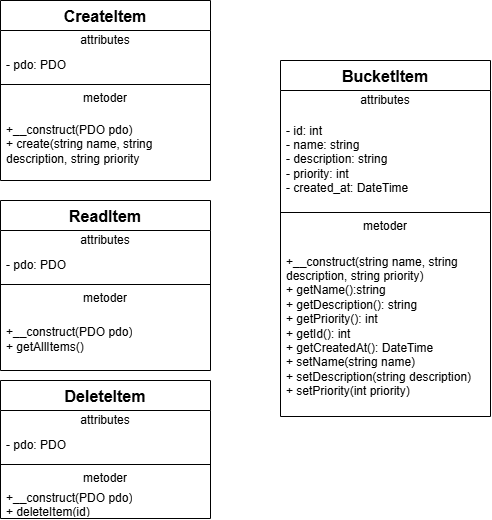

The diagram above was exported from draw.io. Its source (the exported page's mxGraphModel, read from the mxfile embedded in the PNG):
<mxGraphModel dx="1268" dy="560" grid="1" gridSize="10" guides="1" tooltips="1" connect="1" arrows="1" fold="1" page="1" pageScale="1" pageWidth="850" pageHeight="1100" math="0" shadow="0">
  <root>
    <mxCell id="0" />
    <mxCell id="1" parent="0" />
    <mxCell id="FeWXx0dPRnCLNt6zIRCX-1" parent="1" style="swimlane;fontStyle=0;align=center;verticalAlign=top;childLayout=stackLayout;horizontal=1;startSize=30;horizontalStack=0;resizeParent=1;resizeParentMax=0;resizeLast=0;collapsible=0;marginBottom=0;html=1;whiteSpace=wrap;" value="&lt;font style=&quot;font-size: 16px;&quot;&gt;&lt;b&gt;BucketItem&lt;/b&gt;&lt;/font&gt;" vertex="1">
      <mxGeometry height="356" width="210" x="370" y="250" as="geometry" />
    </mxCell>
    <mxCell id="FeWXx0dPRnCLNt6zIRCX-2" parent="FeWXx0dPRnCLNt6zIRCX-1" style="text;html=1;strokeColor=none;fillColor=none;align=center;verticalAlign=middle;spacingLeft=4;spacingRight=4;overflow=hidden;rotatable=0;points=[[0,0.5],[1,0.5]];portConstraint=eastwest;whiteSpace=wrap;" value="attributes" vertex="1">
      <mxGeometry height="20" width="210" y="30" as="geometry" />
    </mxCell>
    <mxCell id="FeWXx0dPRnCLNt6zIRCX-3" parent="FeWXx0dPRnCLNt6zIRCX-1" style="text;html=1;strokeColor=none;fillColor=none;align=left;verticalAlign=middle;spacingLeft=4;spacingRight=4;overflow=hidden;rotatable=0;points=[[0,0.5],[1,0.5]];portConstraint=eastwest;whiteSpace=wrap;" value="- id: int&lt;div&gt;- name: string&lt;/div&gt;&lt;div&gt;- description: string&lt;/div&gt;&lt;div&gt;- priority: int&lt;/div&gt;&lt;div&gt;- created_at: DateTime&lt;/div&gt;" vertex="1">
      <mxGeometry height="98" width="210" y="50" as="geometry" />
    </mxCell>
    <mxCell id="FeWXx0dPRnCLNt6zIRCX-6" parent="FeWXx0dPRnCLNt6zIRCX-1" style="line;strokeWidth=1;fillColor=none;align=left;verticalAlign=middle;spacingTop=-1;spacingLeft=3;spacingRight=3;rotatable=0;labelPosition=right;points=[];portConstraint=eastwest;labelPerimeter=1;" value="" vertex="1">
      <mxGeometry height="8" width="210" y="148" as="geometry" />
    </mxCell>
    <mxCell id="FeWXx0dPRnCLNt6zIRCX-7" parent="FeWXx0dPRnCLNt6zIRCX-1" style="text;html=1;strokeColor=none;fillColor=none;align=center;verticalAlign=middle;spacingLeft=4;spacingRight=4;overflow=hidden;rotatable=0;points=[[0,0.5],[1,0.5]];portConstraint=eastwest;whiteSpace=wrap;" value="metoder" vertex="1">
      <mxGeometry height="20" width="210" y="156" as="geometry" />
    </mxCell>
    <mxCell id="FeWXx0dPRnCLNt6zIRCX-8" parent="FeWXx0dPRnCLNt6zIRCX-1" style="text;html=1;strokeColor=none;fillColor=none;align=left;verticalAlign=middle;spacingLeft=4;spacingRight=4;overflow=hidden;rotatable=0;points=[[0,0.5],[1,0.5]];portConstraint=eastwest;whiteSpace=wrap;" value="+__construct(string name, string description, string priority)&lt;div&gt;+ getName():string&lt;/div&gt;&lt;div&gt;+ getDescription(): string&lt;/div&gt;&lt;div&gt;+ getPriority(): int&lt;/div&gt;&lt;div&gt;+ getId(): int&lt;/div&gt;&lt;div&gt;+ getCreatedAt(): DateTime&lt;/div&gt;&lt;div&gt;+ setName(string name)&lt;/div&gt;&lt;div&gt;+ setDescription(string description)&lt;/div&gt;&lt;div&gt;+ setPriority(int priority)&lt;/div&gt;" vertex="1">
      <mxGeometry height="180" width="210" y="176" as="geometry" />
    </mxCell>
    <mxCell id="Tn_Ut9RI1HR0bGGozev0-2" parent="1" style="swimlane;fontStyle=0;align=center;verticalAlign=top;childLayout=stackLayout;horizontal=1;startSize=30;horizontalStack=0;resizeParent=1;resizeParentMax=0;resizeLast=0;collapsible=0;marginBottom=0;html=1;whiteSpace=wrap;" value="&lt;font style=&quot;font-size: 16px;&quot;&gt;&lt;b&gt;CreateItem&lt;/b&gt;&lt;/font&gt;" vertex="1">
      <mxGeometry height="180" width="210" x="90" y="190" as="geometry" />
    </mxCell>
    <mxCell id="Tn_Ut9RI1HR0bGGozev0-3" parent="Tn_Ut9RI1HR0bGGozev0-2" style="text;html=1;strokeColor=none;fillColor=none;align=center;verticalAlign=middle;spacingLeft=4;spacingRight=4;overflow=hidden;rotatable=0;points=[[0,0.5],[1,0.5]];portConstraint=eastwest;whiteSpace=wrap;" value="attributes" vertex="1">
      <mxGeometry height="20" width="210" y="30" as="geometry" />
    </mxCell>
    <mxCell id="Tn_Ut9RI1HR0bGGozev0-4" parent="Tn_Ut9RI1HR0bGGozev0-2" style="text;html=1;strokeColor=none;fillColor=none;align=left;verticalAlign=middle;spacingLeft=4;spacingRight=4;overflow=hidden;rotatable=0;points=[[0,0.5],[1,0.5]];portConstraint=eastwest;whiteSpace=wrap;" value="- pdo: PDO" vertex="1">
      <mxGeometry height="30" width="210" y="50" as="geometry" />
    </mxCell>
    <mxCell id="Tn_Ut9RI1HR0bGGozev0-5" parent="Tn_Ut9RI1HR0bGGozev0-2" style="line;strokeWidth=1;fillColor=none;align=left;verticalAlign=middle;spacingTop=-1;spacingLeft=3;spacingRight=3;rotatable=0;labelPosition=right;points=[];portConstraint=eastwest;labelPerimeter=1;" value="" vertex="1">
      <mxGeometry height="8" width="210" y="80" as="geometry" />
    </mxCell>
    <mxCell id="Tn_Ut9RI1HR0bGGozev0-6" parent="Tn_Ut9RI1HR0bGGozev0-2" style="text;html=1;strokeColor=none;fillColor=none;align=center;verticalAlign=middle;spacingLeft=4;spacingRight=4;overflow=hidden;rotatable=0;points=[[0,0.5],[1,0.5]];portConstraint=eastwest;whiteSpace=wrap;" value="metoder" vertex="1">
      <mxGeometry height="20" width="210" y="88" as="geometry" />
    </mxCell>
    <mxCell id="Tn_Ut9RI1HR0bGGozev0-7" parent="Tn_Ut9RI1HR0bGGozev0-2" style="text;html=1;strokeColor=none;fillColor=none;align=left;verticalAlign=middle;spacingLeft=4;spacingRight=4;overflow=hidden;rotatable=0;points=[[0,0.5],[1,0.5]];portConstraint=eastwest;whiteSpace=wrap;" value="+__construct(PDO pdo)&lt;div&gt;+ create(string name, string description, string priority&lt;/div&gt;" vertex="1">
      <mxGeometry height="72" width="210" y="108" as="geometry" />
    </mxCell>
    <mxCell id="Tn_Ut9RI1HR0bGGozev0-8" parent="1" style="swimlane;fontStyle=0;align=center;verticalAlign=top;childLayout=stackLayout;horizontal=1;startSize=30;horizontalStack=0;resizeParent=1;resizeParentMax=0;resizeLast=0;collapsible=0;marginBottom=0;html=1;whiteSpace=wrap;" value="&lt;font style=&quot;font-size: 16px;&quot;&gt;&lt;b&gt;ReadItem&lt;/b&gt;&lt;/font&gt;" vertex="1">
      <mxGeometry height="170" width="210" x="90" y="390" as="geometry" />
    </mxCell>
    <mxCell id="Tn_Ut9RI1HR0bGGozev0-9" parent="Tn_Ut9RI1HR0bGGozev0-8" style="text;html=1;strokeColor=none;fillColor=none;align=center;verticalAlign=middle;spacingLeft=4;spacingRight=4;overflow=hidden;rotatable=0;points=[[0,0.5],[1,0.5]];portConstraint=eastwest;whiteSpace=wrap;" value="attributes" vertex="1">
      <mxGeometry height="20" width="210" y="30" as="geometry" />
    </mxCell>
    <mxCell id="Tn_Ut9RI1HR0bGGozev0-10" parent="Tn_Ut9RI1HR0bGGozev0-8" style="text;html=1;strokeColor=none;fillColor=none;align=left;verticalAlign=middle;spacingLeft=4;spacingRight=4;overflow=hidden;rotatable=0;points=[[0,0.5],[1,0.5]];portConstraint=eastwest;whiteSpace=wrap;" value="- pdo: PDO" vertex="1">
      <mxGeometry height="30" width="210" y="50" as="geometry" />
    </mxCell>
    <mxCell id="Tn_Ut9RI1HR0bGGozev0-11" parent="Tn_Ut9RI1HR0bGGozev0-8" style="line;strokeWidth=1;fillColor=none;align=left;verticalAlign=middle;spacingTop=-1;spacingLeft=3;spacingRight=3;rotatable=0;labelPosition=right;points=[];portConstraint=eastwest;labelPerimeter=1;" value="" vertex="1">
      <mxGeometry height="8" width="210" y="80" as="geometry" />
    </mxCell>
    <mxCell id="Tn_Ut9RI1HR0bGGozev0-12" parent="Tn_Ut9RI1HR0bGGozev0-8" style="text;html=1;strokeColor=none;fillColor=none;align=center;verticalAlign=middle;spacingLeft=4;spacingRight=4;overflow=hidden;rotatable=0;points=[[0,0.5],[1,0.5]];portConstraint=eastwest;whiteSpace=wrap;" value="metoder" vertex="1">
      <mxGeometry height="20" width="210" y="88" as="geometry" />
    </mxCell>
    <mxCell id="Tn_Ut9RI1HR0bGGozev0-13" parent="Tn_Ut9RI1HR0bGGozev0-8" style="text;html=1;strokeColor=none;fillColor=none;align=left;verticalAlign=middle;spacingLeft=4;spacingRight=4;overflow=hidden;rotatable=0;points=[[0,0.5],[1,0.5]];portConstraint=eastwest;whiteSpace=wrap;" value="+__construct(PDO pdo)&lt;div&gt;+ getAllItems()&lt;/div&gt;" vertex="1">
      <mxGeometry height="62" width="210" y="108" as="geometry" />
    </mxCell>
    <mxCell id="Tn_Ut9RI1HR0bGGozev0-14" parent="1" style="swimlane;fontStyle=0;align=center;verticalAlign=top;childLayout=stackLayout;horizontal=1;startSize=30;horizontalStack=0;resizeParent=1;resizeParentMax=0;resizeLast=0;collapsible=0;marginBottom=0;html=1;whiteSpace=wrap;" value="&lt;font style=&quot;font-size: 16px;&quot;&gt;&lt;b&gt;DeleteItem&lt;/b&gt;&lt;/font&gt;" vertex="1">
      <mxGeometry height="138" width="210" x="90" y="570" as="geometry" />
    </mxCell>
    <mxCell id="Tn_Ut9RI1HR0bGGozev0-15" parent="Tn_Ut9RI1HR0bGGozev0-14" style="text;html=1;strokeColor=none;fillColor=none;align=center;verticalAlign=middle;spacingLeft=4;spacingRight=4;overflow=hidden;rotatable=0;points=[[0,0.5],[1,0.5]];portConstraint=eastwest;whiteSpace=wrap;" value="attributes" vertex="1">
      <mxGeometry height="20" width="210" y="30" as="geometry" />
    </mxCell>
    <mxCell id="Tn_Ut9RI1HR0bGGozev0-16" parent="Tn_Ut9RI1HR0bGGozev0-14" style="text;html=1;strokeColor=none;fillColor=none;align=left;verticalAlign=middle;spacingLeft=4;spacingRight=4;overflow=hidden;rotatable=0;points=[[0,0.5],[1,0.5]];portConstraint=eastwest;whiteSpace=wrap;" value="- pdo: PDO" vertex="1">
      <mxGeometry height="30" width="210" y="50" as="geometry" />
    </mxCell>
    <mxCell id="Tn_Ut9RI1HR0bGGozev0-17" parent="Tn_Ut9RI1HR0bGGozev0-14" style="line;strokeWidth=1;fillColor=none;align=left;verticalAlign=middle;spacingTop=-1;spacingLeft=3;spacingRight=3;rotatable=0;labelPosition=right;points=[];portConstraint=eastwest;labelPerimeter=1;" value="" vertex="1">
      <mxGeometry height="8" width="210" y="80" as="geometry" />
    </mxCell>
    <mxCell id="Tn_Ut9RI1HR0bGGozev0-18" parent="Tn_Ut9RI1HR0bGGozev0-14" style="text;html=1;strokeColor=none;fillColor=none;align=center;verticalAlign=middle;spacingLeft=4;spacingRight=4;overflow=hidden;rotatable=0;points=[[0,0.5],[1,0.5]];portConstraint=eastwest;whiteSpace=wrap;" value="metoder" vertex="1">
      <mxGeometry height="20" width="210" y="88" as="geometry" />
    </mxCell>
    <mxCell id="Tn_Ut9RI1HR0bGGozev0-19" parent="Tn_Ut9RI1HR0bGGozev0-14" style="text;html=1;strokeColor=none;fillColor=none;align=left;verticalAlign=middle;spacingLeft=4;spacingRight=4;overflow=hidden;rotatable=0;points=[[0,0.5],[1,0.5]];portConstraint=eastwest;whiteSpace=wrap;" value="+__construct(PDO pdo)&lt;div&gt;+ deleteItem(id)&lt;/div&gt;" vertex="1">
      <mxGeometry height="30" width="210" y="108" as="geometry" />
    </mxCell>
  </root>
</mxGraphModel>